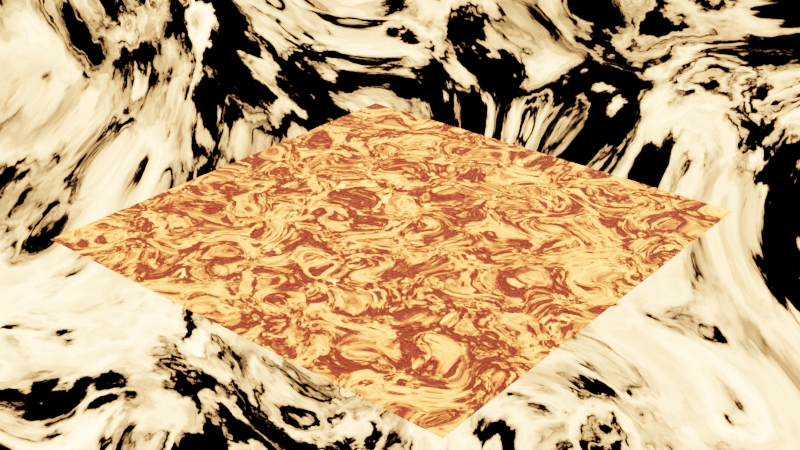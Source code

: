# Source: lava.blend  (saved by Blender 2.82.7; exported with 4.5.12 LTS)
import bpy
from mathutils import Matrix  # noqa: F401  (used for matrix-valued properties, if any)

bpy.ops.wm.read_factory_settings(use_empty=True)
scene = bpy.context.scene
scene.name = 'Scene'

# ---- collections
col_collection = bpy.data.collections.new('Collection'); scene.collection.children.link(col_collection)

# ---- materials (node trees are filled in below, after node groups)
mat_lava = bpy.data.materials.new('Lava')
mat_lava.use_transparent_shadow = False

# ---- node groups
ng_nodegroup = bpy.data.node_groups.new('NodeGroup', 'ShaderNodeTree')
_s = ng_nodegroup.interface.new_socket(name='Shader', in_out='OUTPUT', socket_type='NodeSocketShader')
_s = ng_nodegroup.interface.new_socket(name='Scale', in_out='INPUT', socket_type='NodeSocketFloat')
_s.default_value = 5.0
_s.min_value = -1000.0
_s.max_value = 1000.0
_s = ng_nodegroup.interface.new_socket(name='Color', in_out='INPUT', socket_type='NodeSocketColor')
_s.default_value = (1.0, 0.458, 0.1478, 1.0)
_s = ng_nodegroup.interface.new_socket(name='Strength', in_out='INPUT', socket_type='NodeSocketFloat')
_s.default_value = 50.0
_s.min_value = 0.0
_s.max_value = 1e+06
_s = ng_nodegroup.interface.new_socket(name='Base Color', in_out='INPUT', socket_type='NodeSocketColor')
_s.default_value = (0.3636, 0.3636, 0.3636, 1.0)
_N = ng_nodegroup.nodes; _L = ng_nodegroup.links
n0 = _N.new('ShaderNodeMixShader'); n0.name = 'Mix Shader'; n0.location = (1121, 389)
n1 = _N.new('ShaderNodeValToRGB'); n1.name = 'ColorRamp'; n1.location = (201, 318)
while len(n1.color_ramp.elements) > 1: n1.color_ramp.elements.remove(n1.color_ramp.elements[-1])
n1.color_ramp.elements[0].position = 0.4855; n1.color_ramp.elements[0].color = (0.0, 0.0, 0.0, 1.0)
_e = n1.color_ramp.elements.new(1.0); _e.color = (1.0, 1.0, 1.0, 1.0)
n2 = _N.new('ShaderNodeBsdfPrincipled'); n2.name = 'Principled BSDF'; n2.location = (801, 409)
n2.distribution = 'GGX'
n2.subsurface_method = 'BURLEY'
n2.inputs[2].default_value = 0.6273
n2.inputs[3].default_value = 1.45
n2.inputs[27].default_value = (0.0, 0.0, 0.0, 1.0)
n2.inputs[28].default_value = 1.0
n3 = _N.new('ShaderNodeEmission'); n3.name = 'Emission'; n3.location = (851, -284)
n4 = _N.new('ShaderNodeTexCoord'); n4.name = 'Texture Coordinate'; n4.location = (-933, 367)
n5 = _N.new('ShaderNodeMapping'); n5.name = 'Mapping'; n5.location = (-657, 384)
n6 = _N.new('ShaderNodeBump'); n6.name = 'Bump'; n6.location = (522, 30)
n6.inputs[1].default_value = 1.0
n6.inputs[2].default_value = 1.0
n7 = _N.new('ShaderNodeTexNoise'); n7.name = 'Noise Texture'; n7.location = (-207, 302)
n7.inputs[3].default_value = 16.0
n7.inputs[8].default_value = 1.0
n8 = _N.new('NodeGroupOutput'); n8.name = 'Group Output'; n8.location = (1321, 62)
n9 = _N.new('ShaderNodeTexNoise'); n9.name = 'Noise Texture.001'; n9.location = (-427, 318)
n9.inputs[3].default_value = 16.0
n9.inputs[8].default_value = 1.0
n10 = _N.new('NodeGroupInput'); n10.name = 'Group Input'; n10.location = (536, 463)
_L.new(n2.outputs[0], n0.inputs[1])
_L.new(n0.outputs[0], n8.inputs[0])
_L.new(n7.outputs[1], n1.inputs[0])
_L.new(n1.outputs[0], n0.inputs[0])
_L.new(n3.outputs[0], n0.inputs[2])
_L.new(n4.outputs[3], n5.inputs[0])
_L.new(n5.outputs[0], n9.inputs[0])
_L.new(n6.outputs[0], n2.inputs[5])
_L.new(n7.outputs[1], n6.inputs[3])
_L.new(n9.outputs[1], n7.inputs[0])
_L.new(n10.outputs[0], n7.inputs[2])
_L.new(n10.outputs[1], n3.inputs[0])
_L.new(n10.outputs[2], n3.inputs[1])
_L.new(n10.outputs[3], n2.inputs[0])
n8.is_active_output = True

# ---- material node trees
mat_lava.use_nodes = True; mat_lava.node_tree.nodes.clear()
_N = mat_lava.node_tree.nodes; _L = mat_lava.node_tree.links
n0 = _N.new('ShaderNodeOutputMaterial'); n0.name = 'Material Output'; n0.location = (550, 300)
n1 = _N.new('ShaderNodeGroup'); n1.name = 'Group'; n1.location = (316, 302)
n1.node_tree = ng_nodegroup
n1.inputs[0].default_value = 5.0
n1.inputs[1].default_value = (1.0, 0.1931, 0.03133, 1.0)
n1.inputs[2].default_value = 50.0
n1.inputs[3].default_value = (0.3636, 0.01925, 0.04965, 1.0)
_L.new(n1.outputs[0], n0.inputs[0])
n0.is_active_output = True

# ---- world
world_world = bpy.data.worlds.new('World'); scene.world = world_world
world_world.use_nodes = True; world_world.node_tree.nodes.clear()
_N = world_world.node_tree.nodes; _L = world_world.node_tree.links
n0 = _N.new('ShaderNodeOutputWorld'); n0.name = 'World Output'; n0.location = (300, 300)
n1 = _N.new('ShaderNodeGroup'); n1.name = 'Group'; n1.location = (10, 300)
n1.node_tree = ng_nodegroup
n1.inputs[0].default_value = 5.0
n1.inputs[1].default_value = (1.0, 0.458, 0.1478, 1.0)
n1.inputs[2].default_value = 50.0
n1.inputs[3].default_value = (0.3636, 0.3636, 0.3636, 1.0)
_L.new(n1.outputs[0], n0.inputs[0])
n0.is_active_output = True
world_world.color = (0.05088, 0.05088, 0.05088)
world_world.use_sun_shadow = False
world_world.sun_shadow_jitter_overblur = 0.0

# ---- lights
light_light = bpy.data.lights.new('Light', 'POINT')
light_light.transmission_factor = 0.0
light_light.energy = 1000.0
light_light.shadow_soft_size = 0.1
light_light.shadow_maximum_resolution = 0.006
light_light.use_absolute_resolution = True

# ---- meshes
me_plane = bpy.data.meshes.new('Plane')
me_plane.from_pydata([(-1.0, -1.0, 0.0), (1.0, -1.0, 0.0), (-1.0, 1.0, 0.0), (1.0, 1.0, 0.0)], [], [(0, 1, 3, 2)])
_uv = me_plane.uv_layers.new(name='UVMap')
_uv.uv.foreach_set('vector', [0.9999, 0.9999, 0.0001001, 0.9999, 9.998e-05, 0.0001001, 0.9999, 9.998e-05])
me_plane.materials.append(mat_lava)
me_plane.use_remesh_fix_poles = True
me_plane.use_remesh_preserve_attributes = False
me_plane.use_mirror_vertex_groups = False
me_plane.update()

# ---- objects
ob_light = bpy.data.objects.new('Light', light_light)
ob_plane = bpy.data.objects.new('Plane', me_plane)

# ---- transforms, parenting, visibility, modifiers, constraints
ob_light.location = (4.076, 1.005, 5.904)
ob_light.rotation_euler = (0.6503, 0.05522, 1.866)
ob_light.lock_rotations_4d = False
ob_light.empty_display_type = 'ARROWS'
ob_light.color = (0.0, 0.0, 0.0, 0.0)
ob_light.lineart.crease_threshold = 0.0
ob_plane.location = (0.0, 0.0, 0.0)
ob_plane.lineart.crease_threshold = 0.0

# ---- collection membership
col_collection.objects.link(ob_light)
col_collection.objects.link(ob_plane)

# ---- scene / render settings (as saved in the file)
scene.frame_start = 1; scene.frame_end = 250; scene.frame_set(131)
scene.render.engine = 'BLENDER_EEVEE_NEXT'
scene.cycles.use_denoising = False
scene.cycles.samples = 128
scene.cycles.sampling_pattern = 'TABULATED_SOBOL'
scene.cycles.use_adaptive_sampling = False
scene.cycles.use_light_tree = False
scene.view_settings.view_transform = 'Filmic'
bpy.context.view_layer.update()

# ---- added for rendering (the .blend has no active camera): camera
cam_auto = bpy.data.cameras.new('AutoCamera')
cam_auto.lens = 50.0
cam_auto.sensor_width = 36.0
cam_auto.clip_end = 1000.0
ob_auto_camera = bpy.data.objects.new('AutoCamera', cam_auto)
scene.collection.objects.link(ob_auto_camera)
ob_auto_camera.location = (2.61693, -3.14032, 2.09354)
ob_auto_camera.rotation_euler = (1.09748, -7.21219e-08, 0.694738)
scene.camera = ob_auto_camera
bpy.context.view_layer.update()
